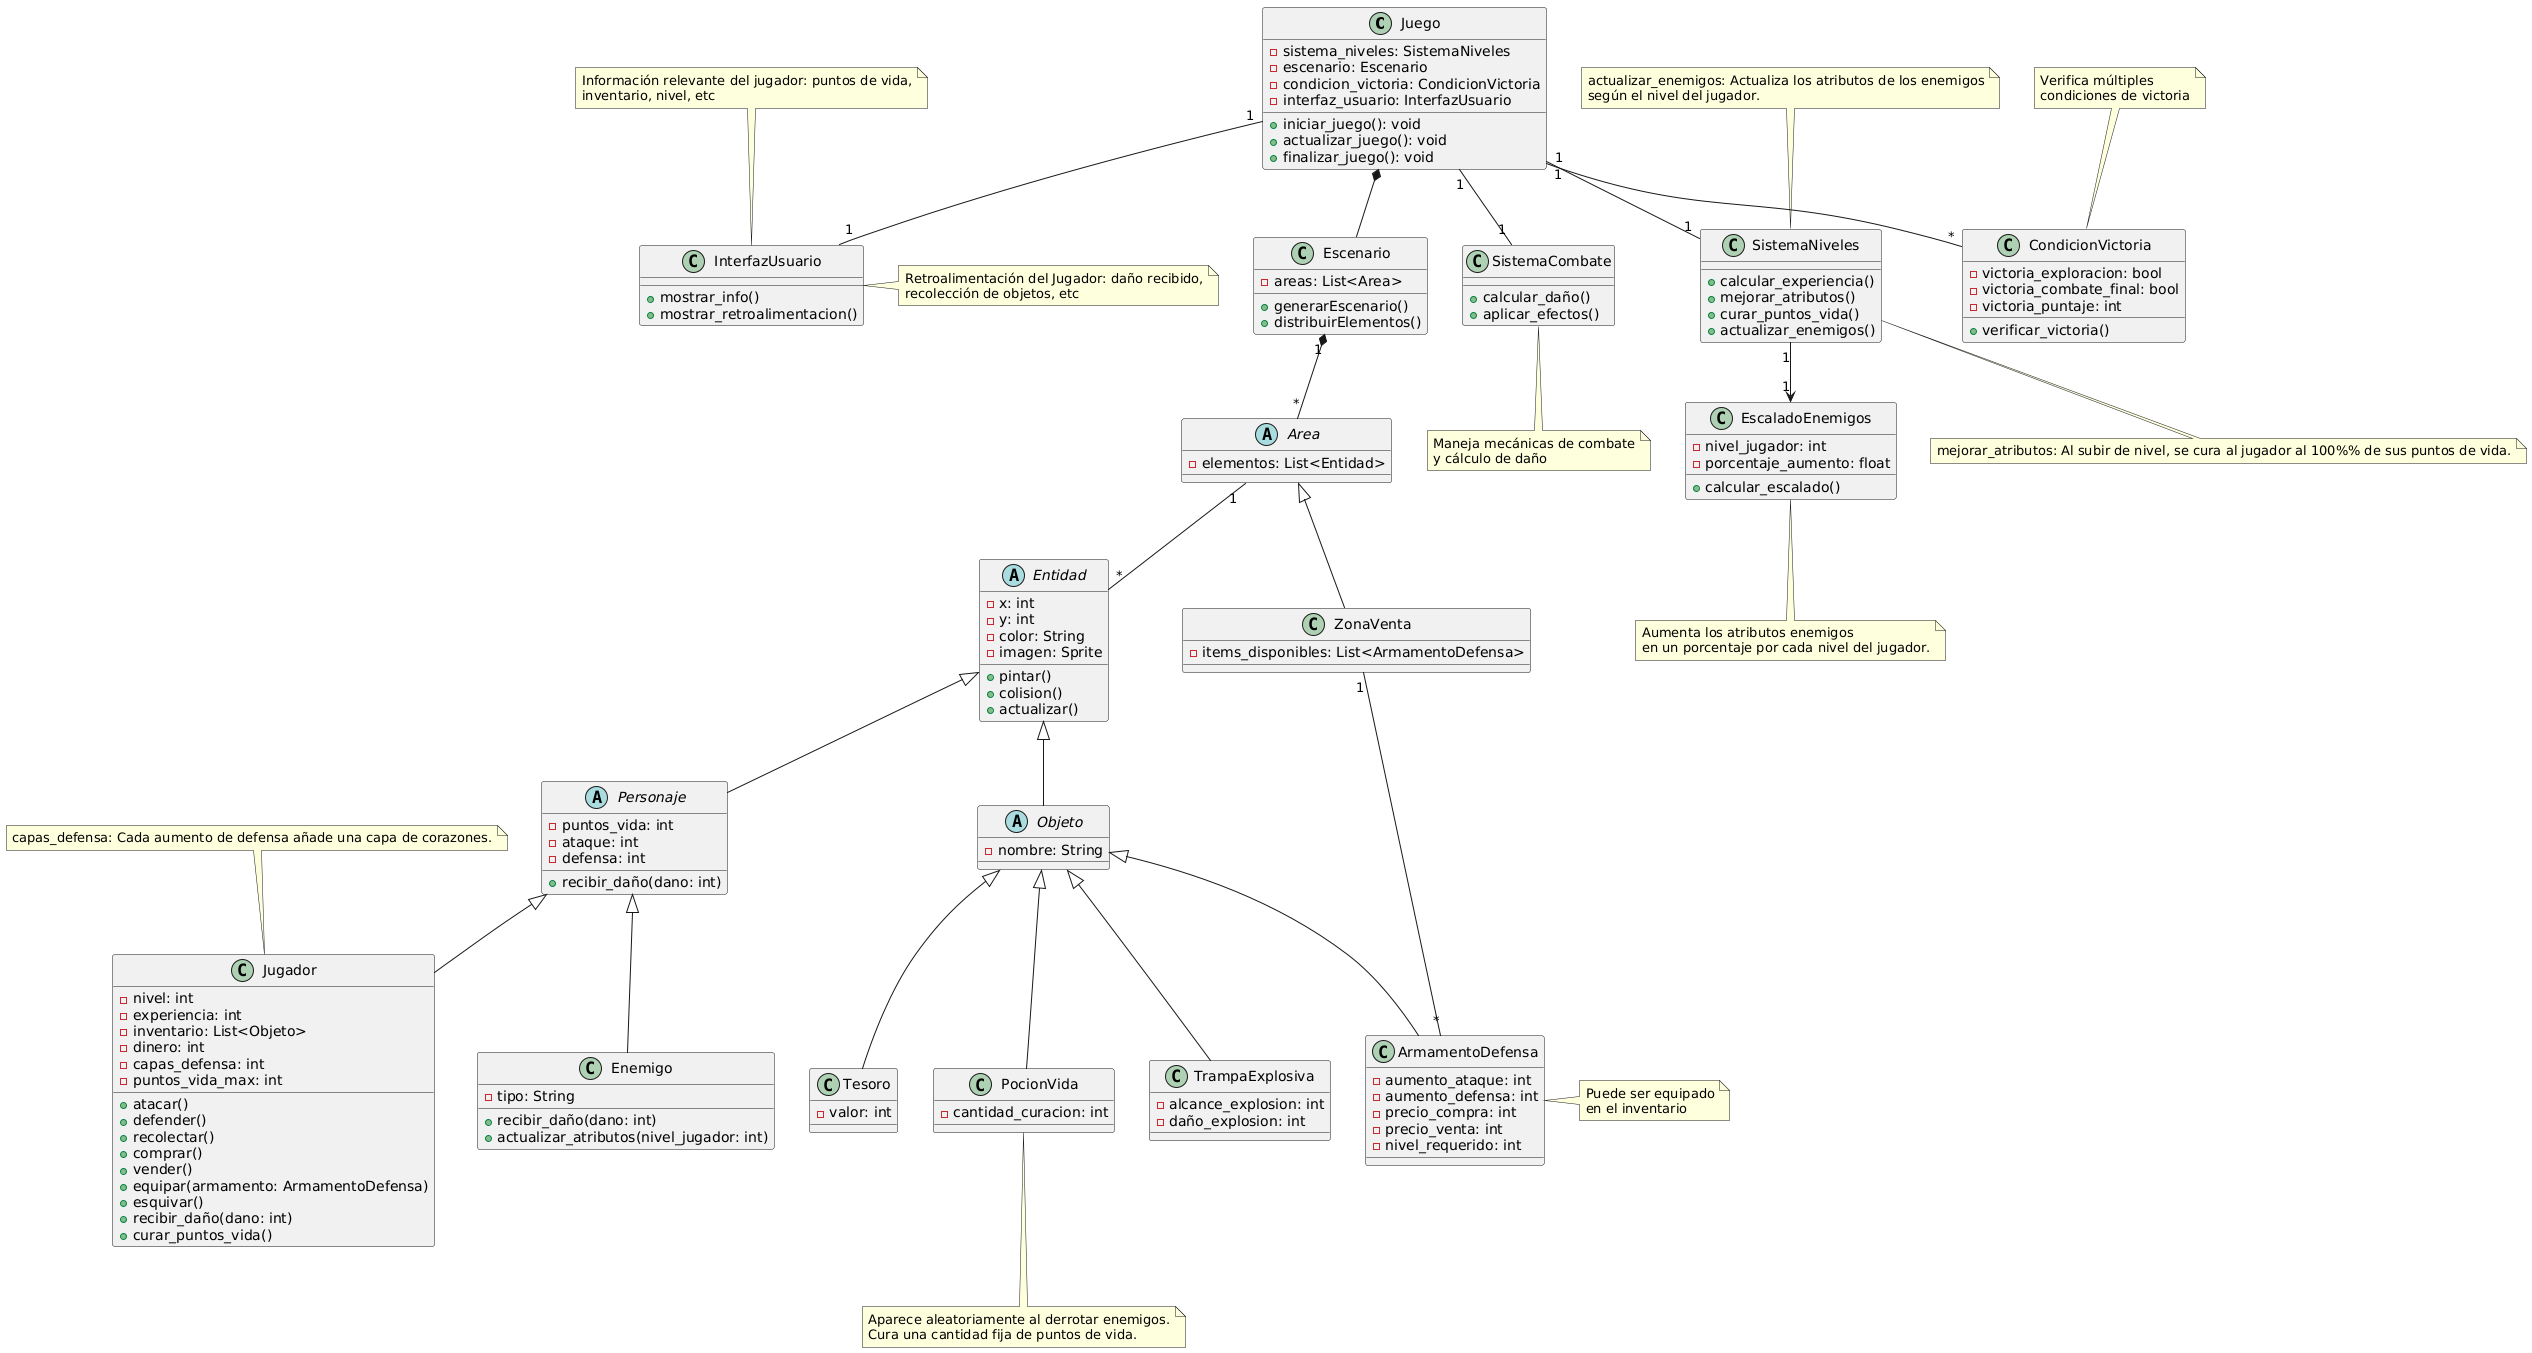

The diagram above was rendered by PlantUML. Its source (embedded in the PNG):
@startuml
' ======================
' Clases Principales
' ======================

class Juego {
  - sistema_niveles: SistemaNiveles
  - escenario: Escenario
  - condicion_victoria: CondicionVictoria
  - interfaz_usuario: InterfazUsuario
  + iniciar_juego(): void
  + actualizar_juego(): void
  + finalizar_juego(): void
}

abstract class Entidad {
  - x: int
  - y: int
  - color: String
  - imagen: Sprite
  + pintar()
  + colision()
  + actualizar()
}

abstract class Personaje {
  - puntos_vida: int
  - ataque: int
  - defensa: int
  + recibir_daño(dano: int)
}

class Jugador {
  - nivel: int
  - experiencia: int
  - inventario: List<Objeto>
  - dinero: int
  - capas_defensa: int
  - puntos_vida_max: int
  + atacar()
  + defender()
  + recolectar()
  + comprar()
  + vender()
  + equipar(armamento: ArmamentoDefensa)
  + esquivar()
  + recibir_daño(dano: int)
  + curar_puntos_vida()
}


class Enemigo {
  - tipo: String
  + recibir_daño(dano: int)
  + actualizar_atributos(nivel_jugador: int)
}

' ======================
' Jerarquía de Objetos
' ======================

abstract class Objeto {
  - nombre: String
}

class PocionVida {
  - cantidad_curacion: int
}

class TrampaExplosiva {
  - alcance_explosion: int
  - daño_explosion: int
}

class Tesoro {
  - valor: int
}

class ArmamentoDefensa {
  - aumento_ataque: int
  - aumento_defensa: int
  - precio_compra: int
  - precio_venta: int
  - nivel_requerido: int
}

' ======================
' Sistemas y Gestores
' ======================

class Escenario {
  - areas: List<Area>
  + generarEscenario()
  + distribuirElementos()
}

abstract class Area {
  - elementos: List<Entidad>
}

class ZonaVenta {
  - items_disponibles: List<ArmamentoDefensa>
}

class SistemaCombate {
  + calcular_daño()
  + aplicar_efectos()
}

class SistemaNiveles {
  + calcular_experiencia()
  + mejorar_atributos()
  + curar_puntos_vida()
  + actualizar_enemigos()
}

class EscaladoEnemigos {
  - nivel_jugador: int
  - porcentaje_aumento: float
  + calcular_escalado()
}

class InterfazUsuario {
  + mostrar_info()
  + mostrar_retroalimentacion()
}

' ======================
' Condiciones de Victoria
' ======================

class CondicionVictoria {
 - victoria_exploracion: bool
 - victoria_combate_final: bool
 - victoria_puntaje: int
 + verificar_victoria()
}

' ======================
' Relaciones y Herencias
' ======================

Area <|-- ZonaVenta
Entidad <|-- Personaje
Entidad <|-- Objeto
Personaje <|-- Jugador
Personaje <|-- Enemigo
Objeto <|-- TrampaExplosiva
Objeto <|-- Tesoro
Objeto <|-- ArmamentoDefensa
Objeto <|-- PocionVida

Area "1" -- "*" Entidad
Juego "1" -- "1" SistemaCombate
Juego "1" -- "*" CondicionVictoria
Juego *-- Escenario
Juego"1" -- "1" InterfazUsuario 
Juego "1" -- "1" SistemaNiveles
SistemaNiveles "1" --> "1" EscaladoEnemigos
Escenario "1" *-- "*" Area
ZonaVenta "1" -- "*" ArmamentoDefensa

' ======================
' Notas Originales
' ======================

note bottom of SistemaCombate: Maneja mecánicas de combate\ny cálculo de daño
note right of ArmamentoDefensa: Puede ser equipado\nen el inventario
note top of CondicionVictoria: Verifica múltiples\ncondiciones de victoria
note top of InterfazUsuario:  Información relevante del jugador: puntos de vida,\ninventario, nivel, etc
note right of InterfazUsuario:  Retroalimentación del Jugador: daño recibido,\nrecolección de objetos, etc
note top of Jugador: capas_defensa: Cada aumento de defensa añade una capa de corazones.
note bottom of SistemaNiveles: mejorar_atributos: Al subir de nivel, se cura al jugador al 100%% de sus puntos de vida.
note bottom of PocionVida: Aparece aleatoriamente al derrotar enemigos.\nCura una cantidad fija de puntos de vida.
note top of SistemaNiveles: actualizar_enemigos: Actualiza los atributos de los enemigos\nsegún el nivel del jugador.
note bottom of EscaladoEnemigos: Aumenta los atributos enemigos\nen un porcentaje por cada nivel del jugador.
@enduml